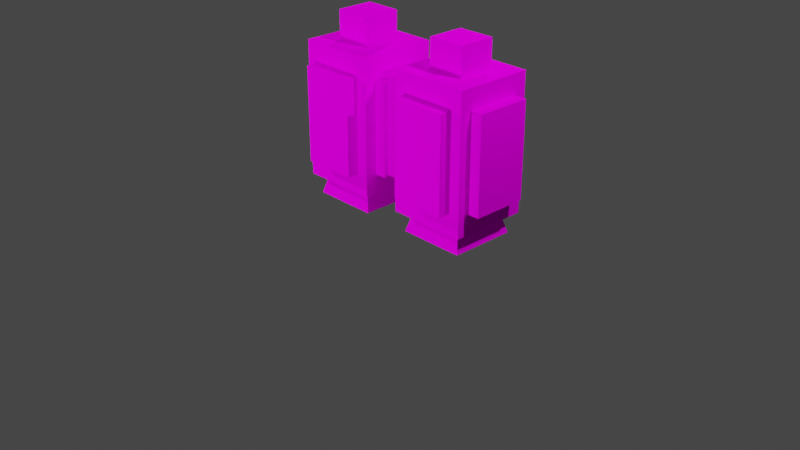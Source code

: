 # Source: jetpack.blend  (saved by Blender 2.90.8; exported with 4.5.12 LTS)
import bpy
from mathutils import Matrix  # noqa: F401  (used for matrix-valued properties, if any)

bpy.ops.wm.read_factory_settings(use_empty=True)
scene = bpy.context.scene
scene.name = 'Scene'

# ---- collections
col_collection = bpy.data.collections.new('Collection'); scene.collection.children.link(col_collection)

# ---- images (referenced by path relative to the original .blend; pixels are not part of the script)
import os
ASSET_DIR = os.environ.get("B2B_ASSET_DIR", "")  # directory of the original .blend (textures are referenced by path, not embedded)
HERE = os.path.dirname(os.path.abspath(__file__))  # packed textures are extracted next to this script under _unpacked/

def load_image(name, relpath, width, height, colorspace="sRGB"):
    """Load a texture the original file referenced (path relative to the .blend, or extracted next to this script)."""
    p = next((c for c in (os.path.join(HERE, relpath), os.path.join(ASSET_DIR, relpath)) if relpath and os.path.exists(c)), "")
    if p:
        img = bpy.data.images.load(p, check_existing=True)
        img.name = name
    else:  # same state as the original file: an image datablock whose file is absent (Cycles renders it pink)
        img = bpy.data.images.new(name, width, height)
        img.source = "FILE"
        img.filepath = "//" + (relpath or name)
    img.colorspace_settings.name = colorspace
    return img
img_blown_up_jetpack_advanced_map_wraparound_png = load_image('blown-up-jetpack_advanced_map_wraparound.png', 'blown-up-jetpack_advanced_map_wraparound.png', 1024, 1024, 'sRGB')

# ---- materials (node trees are filled in below, after node groups)
mat_material_001 = bpy.data.materials.new('Material.001')
mat_material_001.use_transparent_shadow = False
mat_material_002 = bpy.data.materials.new('Material.002')
mat_material_002.use_transparent_shadow = False
mat_material_004 = bpy.data.materials.new('Material.004')
mat_material_004.use_transparent_shadow = False

# ---- material node trees
mat_material_001.use_nodes = True; mat_material_001.node_tree.nodes.clear()
_N = mat_material_001.node_tree.nodes; _L = mat_material_001.node_tree.links
n0 = _N.new('ShaderNodeBsdfPrincipled'); n0.name = 'Principled BSDF'; n0.location = (10, 300)
n0.distribution = 'GGX'
n0.subsurface_method = 'BURLEY'
n0.inputs[3].default_value = 1.45
n0.inputs[13].default_value = 0.0
n0.inputs[27].default_value = (0.0, 0.0, 0.0, 1.0)
n0.inputs[28].default_value = 1.0
n1 = _N.new('ShaderNodeOutputMaterial'); n1.name = 'Material Output'; n1.location = (300, 300)
n2 = _N.new('ShaderNodeTexImage'); n2.name = 'Image Texture'; n2.location = (-305, 238)
n2.image = img_blown_up_jetpack_advanced_map_wraparound_png
n3 = _N.new('ShaderNodeUVMap'); n3.name = 'UV Map'; n3.location = (-498, 157)
n3.uv_map = 'UVMap'
_L.new(n0.outputs[0], n1.inputs[0])
_L.new(n2.outputs[0], n0.inputs[0])
_L.new(n3.outputs[0], n2.inputs[0])
n1.is_active_output = True

# ---- world
world_world = bpy.data.worlds.new('World'); scene.world = world_world
world_world.use_nodes = True; world_world.node_tree.nodes.clear()
_N = world_world.node_tree.nodes; _L = world_world.node_tree.links
n0 = _N.new('ShaderNodeOutputWorld'); n0.name = 'World Output'; n0.location = (300, 300)
n1 = _N.new('ShaderNodeBackground'); n1.name = 'Background'; n1.location = (10, 300)
n1.inputs[0].default_value = (0.05088, 0.05088, 0.05088, 1.0)
_L.new(n1.outputs[0], n0.inputs[0])
n0.is_active_output = True
world_world.color = (0.05088, 0.05088, 0.05088)
world_world.use_sun_shadow = False
world_world.sun_shadow_jitter_overblur = 0.0

# ---- cameras
cam_camera = bpy.data.cameras.new('Camera')
cam_camera.clip_end = 100.0
cam_camera.ortho_scale = 7.314

# ---- lights
light_light = bpy.data.lights.new('Light', 'POINT')
light_light.transmission_factor = 0.0
light_light.energy = 1000.0
light_light.shadow_soft_size = 0.1
light_light.shadow_maximum_resolution = 0.006
light_light.use_absolute_resolution = True
light_light_001 = bpy.data.lights.new('Light.001', 'POINT')
light_light_001.transmission_factor = 0.0
light_light_001.energy = 1000.0
light_light_001.shadow_soft_size = 0.1
light_light_001.shadow_maximum_resolution = 0.006
light_light_001.use_absolute_resolution = True
light_light_002 = bpy.data.lights.new('Light.002', 'POINT')
light_light_002.transmission_factor = 0.0
light_light_002.energy = 1000.0
light_light_002.shadow_soft_size = 0.1
light_light_002.shadow_maximum_resolution = 0.006
light_light_002.use_absolute_resolution = True
light_light_003 = bpy.data.lights.new('Light.003', 'POINT')
light_light_003.transmission_factor = 0.0
light_light_003.energy = 1000.0
light_light_003.shadow_soft_size = 0.1
light_light_003.shadow_maximum_resolution = 0.006
light_light_003.use_absolute_resolution = True

# ---- meshes
me_cube_001 = bpy.data.meshes.new('Cube.001')
me_cube_001.from_pydata([(0.329, -1.271, 1.705), (-0.3281, -1.271, 1.705), (-0.3281, -1.929, 1.705), (0.329, -1.929, 1.705), (0.4905, -2.3, 0.8382), (-0.4895, -2.3, 0.8382), (-0.4895, -2.51, 0.8382), (0.4905, -2.51, 0.8382), (-0.6995, -2.065, 0.7949), (-0.6995, -1.135, 0.7949), (-0.8944, -1.135, 0.7949), (-0.8944, -2.065, 0.7949), (0.4905, -1.11, -1.202), (0.4905, -2.09, -1.202), (0.5885, -2.188, -1.56), (0.5885, -1.012, -1.56), (0.7005, -1.11, 0.8382), (0.7005, -2.09, 0.8382), (0.9105, -2.09, 0.8382), (0.9105, -1.11, 0.8382), (0.4905, -0.9, 0.8382), (0.4905, -0.9, -0.8418), (0.4905, -0.69, -0.8418), (0.4905, -0.69, 0.8382), (0.329, -1.929, 1.198), (-0.3281, -1.929, 1.198), (-0.6995, -2.3, 1.198), (0.7005, -2.3, 1.198), (0.329, -1.271, 1.198), (0.329, -1.929, 1.198), (0.7005, -2.3, 1.198), (0.7005, -0.9, 1.198), (-0.3281, -1.929, 1.198), (-0.3281, -1.271, 1.198), (-0.6995, -0.9, 1.198), (-0.6995, -2.3, 1.198), (-0.3281, -1.271, 1.198), (0.329, -1.271, 1.198), (0.7005, -0.9, 1.198), (-0.6995, -0.9, 1.198), (0.329, -1.929, 1.705), (-0.3281, -1.929, 1.705), (-0.3281, -1.929, 1.198), (0.329, -1.929, 1.198), (0.329, -1.271, 1.705), (0.329, -1.929, 1.705), (0.329, -1.929, 1.198), (0.329, -1.271, 1.198), (-0.3281, -1.929, 1.705), (-0.3281, -1.271, 1.705), (-0.3281, -1.271, 1.198), (-0.3281, -1.929, 1.198), (-0.3281, -1.271, 1.705), (0.329, -1.271, 1.705), (0.329, -1.271, 1.198), (-0.3281, -1.271, 1.198), (-0.6995, -2.065, -0.7985), (-0.6995, -1.135, -0.7985), (-0.6995, -0.9, -1.202), (-0.6995, -2.3, -1.202), (-0.6995, -2.065, 0.7949), (-0.6995, -2.065, -0.7985), (-0.6995, -2.3, -1.202), (-0.6995, -2.3, 1.198), (-0.6995, -1.135, -0.7985), (-0.6995, -1.135, 0.7949), (-0.6995, -0.9, 1.198), (-0.6995, -0.9, -1.202), (-0.6995, -1.135, 0.7949), (-0.6995, -2.065, 0.7949), (-0.6995, -2.3, 1.198), (-0.6995, -0.9, 1.198), (-0.8944, -2.065, -0.7985), (-0.8944, -2.065, 0.7949), (-0.8944, -1.135, 0.7949), (-0.8944, -1.135, -0.7985), (-0.6995, -2.065, -0.7985), (-0.6995, -2.065, 0.7949), (-0.8944, -2.065, 0.7949), (-0.8944, -2.065, -0.7985), (-0.6995, -1.135, 0.7949), (-0.6995, -1.135, -0.7985), (-0.8944, -1.135, -0.7985), (-0.8944, -1.135, 0.7949), (-0.6995, -1.135, -0.7985), (-0.6995, -2.065, -0.7985), (-0.8944, -2.065, -0.7985), (-0.8944, -1.135, -0.7985), (-0.4895, -0.9, -0.8418), (0.4905, -0.9, -0.8418), (0.7005, -0.9, -1.202), (-0.6995, -0.9, -1.202), (0.4905, -0.9, -0.8418), (0.4905, -0.9, 0.8382), (0.7005, -0.9, 1.198), (0.7005, -0.9, -1.202), (-0.4895, -0.9, 0.8382), (-0.4895, -0.9, -0.8418), (-0.6995, -0.9, -1.202), (-0.6995, -0.9, 1.198), (0.4905, -0.9, 0.8382), (-0.4895, -0.9, 0.8382), (-0.6995, -0.9, 1.198), (0.7005, -0.9, 1.198), (-0.4895, -0.69, -0.8418), (-0.4895, -0.69, 0.8382), (0.4905, -0.69, 0.8382), (0.4905, -0.69, -0.8418), (-0.4895, -0.9, -0.8418), (-0.4895, -0.9, 0.8382), (-0.4895, -0.69, 0.8382), (-0.4895, -0.69, -0.8418), (0.4905, -0.9, -0.8418), (-0.4895, -0.9, -0.8418), (-0.4895, -0.69, -0.8418), (0.4905, -0.69, -0.8418), (-0.4895, -0.9, 0.8382), (0.4905, -0.9, 0.8382), (0.4905, -0.69, 0.8382), (-0.4895, -0.69, 0.8382), (0.7005, -1.11, 0.8382), (0.7005, -1.11, -0.8418), (0.7005, -0.9, -1.202), (0.7005, -0.9, 1.198), (0.7005, -2.09, -0.8418), (0.7005, -2.09, 0.8382), (0.7005, -2.3, 1.198), (0.7005, -2.3, -1.202), (0.7005, -2.09, 0.8382), (0.7005, -1.11, 0.8382), (0.7005, -0.9, 1.198), (0.7005, -2.3, 1.198), (0.7005, -1.11, -0.8418), (0.7005, -2.09, -0.8418), (0.7005, -2.3, -1.202), (0.7005, -0.9, -1.202), (0.9105, -1.11, -0.8418), (0.9105, -1.11, 0.8382), (0.9105, -2.09, 0.8382), (0.9105, -2.09, -0.8418), (0.7005, -1.11, -0.8418), (0.7005, -1.11, 0.8382), (0.9105, -1.11, 0.8382), (0.9105, -1.11, -0.8418), (0.7005, -2.09, -0.8418), (0.7005, -1.11, -0.8418), (0.9105, -1.11, -0.8418), (0.9105, -2.09, -0.8418), (0.7005, -2.09, 0.8382), (0.7005, -2.09, -0.8418), (0.9105, -2.09, -0.8418), (0.9105, -2.09, 0.8382), (-0.4895, -2.3, -0.8418), (-0.4895, -2.3, 0.8382), (-0.6995, -2.3, 1.198), (-0.6995, -2.3, -1.202), (0.4905, -2.3, 0.8382), (0.4905, -2.3, -0.8418), (0.7005, -2.3, -1.202), (0.7005, -2.3, 1.198), (-0.4895, -2.3, 0.8382), (0.4905, -2.3, 0.8382), (0.7005, -2.3, 1.198), (-0.6995, -2.3, 1.198), (0.4905, -2.3, -0.8418), (-0.4895, -2.3, -0.8418), (-0.6995, -2.3, -1.202), (0.7005, -2.3, -1.202), (0.4905, -2.51, -0.8418), (0.4905, -2.51, 0.8382), (-0.4895, -2.51, 0.8382), (-0.4895, -2.51, -0.8418), (-0.4895, -2.3, 0.8382), (-0.4895, -2.3, -0.8418), (-0.4895, -2.51, -0.8418), (-0.4895, -2.51, 0.8382), (-0.4895, -2.3, -0.8418), (0.4905, -2.3, -0.8418), (0.4905, -2.51, -0.8418), (-0.4895, -2.51, -0.8418), (0.4905, -2.3, -0.8418), (0.4905, -2.3, 0.8382), (0.4905, -2.51, 0.8382), (0.4905, -2.51, -0.8418), (-0.4895, -1.11, -1.202), (-0.4895, -2.09, -1.202), (-0.6995, -2.3, -1.202), (-0.6995, -0.9, -1.202), (0.4905, -1.11, -1.202), (-0.4895, -1.11, -1.202), (-0.6995, -0.9, -1.202), (0.7005, -0.9, -1.202), (-0.4895, -2.09, -1.202), (0.4905, -2.09, -1.202), (0.7005, -2.3, -1.202), (-0.6995, -2.3, -1.202), (0.4905, -2.09, -1.202), (0.4905, -1.11, -1.202), (0.7005, -0.9, -1.202), (0.7005, -2.3, -1.202), (-0.5875, -1.012, -1.56), (0.5885, -1.012, -1.56), (0.5885, -2.188, -1.56), (-0.5875, -2.188, -1.56), (-0.4895, -1.11, -1.202), (0.4905, -1.11, -1.202), (0.5885, -1.012, -1.56), (-0.5875, -1.012, -1.56), (0.4905, -2.09, -1.202), (-0.4895, -2.09, -1.202), (-0.5875, -2.188, -1.56), (0.5885, -2.188, -1.56), (-0.4895, -2.09, -1.202), (-0.4895, -1.11, -1.202), (-0.5875, -1.012, -1.56), (-0.5875, -2.188, -1.56)], [], [(2, 0, 1), (3, 0, 2), (6, 4, 5), (7, 4, 6), (10, 8, 9), (11, 8, 10), (14, 12, 13), (15, 12, 14), (18, 16, 17), (19, 16, 18), (22, 20, 21), (23, 20, 22), (26, 24, 25), (27, 24, 26), (30, 28, 29), (31, 28, 30), (34, 32, 33), (35, 32, 34), (38, 36, 37), (39, 36, 38), (42, 40, 41), (43, 40, 42), (46, 44, 45), (47, 44, 46), (50, 48, 49), (51, 48, 50), (54, 52, 53), (55, 52, 54), (58, 56, 57), (59, 56, 58), (62, 60, 61), (63, 60, 62), (66, 64, 65), (67, 64, 66), (70, 68, 69), (71, 68, 70), (74, 72, 73), (75, 72, 74), (78, 76, 77), (79, 76, 78), (82, 80, 81), (83, 80, 82), (86, 84, 85), (87, 84, 86), (90, 88, 89), (91, 88, 90), (94, 92, 93), (95, 92, 94), (98, 96, 97), (99, 96, 98), (102, 100, 101), (103, 100, 102), (106, 104, 105), (107, 104, 106), (110, 108, 109), (111, 108, 110), (114, 112, 113), (115, 112, 114), (118, 116, 117), (119, 116, 118), (122, 120, 121), (123, 120, 122), (126, 124, 125), (127, 124, 126), (130, 128, 129), (131, 128, 130), (134, 132, 133), (135, 132, 134), (138, 136, 137), (139, 136, 138), (142, 140, 141), (143, 140, 142), (146, 144, 145), (147, 144, 146), (150, 148, 149), (151, 148, 150), (154, 152, 153), (155, 152, 154), (158, 156, 157), (159, 156, 158), (162, 160, 161), (163, 160, 162), (166, 164, 165), (167, 164, 166), (170, 168, 169), (171, 168, 170), (174, 172, 173), (175, 172, 174), (178, 176, 177), (179, 176, 178), (182, 180, 181), (183, 180, 182), (186, 184, 185), (187, 184, 186), (190, 188, 189), (191, 188, 190), (194, 192, 193), (195, 192, 194), (198, 196, 197), (199, 196, 198), (202, 200, 201), (203, 200, 202), (206, 204, 205), (207, 204, 206), (210, 208, 209), (211, 208, 210), (214, 212, 213), (215, 212, 214)])
_uv = me_cube_001.uv_layers.new(name='UVMap')
_uv.uv.foreach_set('vector', [0.5237, 0.9969, 0.3138, 0.787, 0.5237, 0.787, 0.3138, 0.9969, 0.3138, 0.787, 0.5237, 0.9969, 0.6108, 0.9625, 0.5758, 0.7875, 0.5758, 0.9625, 0.6108, 0.7875, 0.5758, 0.7875, 0.6108, 0.9625, 0.1154, 0.3538, 0.1554, 0.1529, 0.1554, 0.3538, 0.1154, 0.1529, 0.1554, 0.1529, 0.1154, 0.3538, 0.5998, 0.7819, 0.345, 0.9774, 0.3419, 0.7821, 0.6029, 0.9775, 0.345, 0.9774, 0.5998, 0.7819, 0.4592, 0.9992, 0.5042, 0.8242, 0.5042, 0.9992, 0.4592, 0.8242, 0.5042, 0.8242, 0.4592, 0.9992, 0.2358, 0.8192, 0.5358, 0.8575, 0.2358, 0.8608, 0.5358, 0.8158, 0.5358, 0.8575, 0.2358, 0.8192, 0.006406, 0.886, 0.6815, 0.9707, 0.2382, 0.9691, 0.9422, 0.8874, 0.6815, 0.9707, 0.006406, 0.886, 0.7348, 0.939, 0.121, 0.841, 0.6368, 0.841, 0.02295, 0.939, 0.121, 0.841, 0.7348, 0.939, 0.04126, 0.8883, 0.4886, 0.9582, 0.2124, 0.9614, 0.658, 0.8812, 0.4886, 0.9582, 0.04126, 0.8883, 0.7444, 0.9427, 0.181, 0.8787, 0.5575, 0.8736, 0.02437, 0.955, 0.181, 0.8787, 0.7444, 0.9427, 0.2323, 0.7753, 0.006612, 0.5217, 0.2323, 0.5217, 0.006612, 0.7753, 0.006612, 0.5217, 0.2323, 0.7753, 0.821, 0.5397, 0.9754, 0.421, 0.9754, 0.5413, 0.821, 0.4194, 0.9754, 0.421, 0.821, 0.5397, 0.2768, 0.7865, 0.4602, 1.0, 0.4602, 0.7865, 0.2768, 1.0, 0.4602, 1.0, 0.2768, 0.7865, 0.3348, 0.8582, 0.4518, 0.9965, 0.3315, 0.9965, 0.4552, 0.8582, 0.4518, 0.9965, 0.3348, 0.8582, 0.1262, 0.8306, 0.6338, 0.9942, 0.1788, 0.9961, 0.6821, 0.8325, 0.6338, 0.9942, 0.1262, 0.8306, 0.5864, 0.775, 0.1858, 0.9774, 0.3714, 0.7758, 0.7673, 0.9982, 0.1858, 0.9774, 0.5906, 0.7876, 0.7501, 0.9669, 0.17, 0.8535, 0.62, 0.8535, 0.06994, 0.9669, 0.17, 0.8535, 0.7501, 0.9669, 0.5765, 0.9549, 0.2726, 0.8749, 0.5152, 0.8736, 0.2023, 0.9568, 0.2726, 0.8749, 0.5765, 0.9549, 0.7567, 0.9764, 0.9933, 0.5069, 0.9912, 0.976, 0.7588, 0.5073, 0.9933, 0.5069, 0.7567, 0.9764, 0.5754, 0.8179, 0.1929, 0.8546, 0.5754, 0.8546, 0.1929, 0.8179, 0.1929, 0.8546, 0.5754, 0.8179, 0.3096, 0.8838, 0.6504, 0.8521, 0.3096, 0.8521, 0.6504, 0.8838, 0.6504, 0.8521, 0.3096, 0.8838, 0.1179, 0.07958, 0.1496, 0.2804, 0.1496, 0.07958, 0.1179, 0.2804, 0.1496, 0.2804, 0.1179, 0.07958, 0.1083, 0.5683, 0.1458, 0.3558, 0.1458, 0.5308, 0.1333, 0.2533, 0.1708, 0.2908, 0.1333, 0.5033, 0.6993, 0.9284, 0.165, 0.8341, 0.605, 0.8341, 0.0707, 0.9284, 0.165, 0.8341, 0.6993, 0.9284, 0.01667, 0.3417, 0.2292, 0.3792, 0.05417, 0.3792, 0.6817, 0.785, 0.6442, 0.8225, 0.4317, 0.785, 0.625, 0.25, 0.5875, 0.4625, 0.5875, 0.2875, 0.625, 0.5, 0.5875, 0.4625, 0.625, 0.25, 0.4524, 0.9999, 0.2774, 0.8249, 0.4524, 0.8249, 0.2375, 0.9725, 0.2375, 0.7975, 0.4125, 0.9725, 0.5725, 0.8158, 0.2825, 0.8575, 0.5742, 0.8558, 0.2808, 0.8175, 0.2825, 0.8575, 0.5725, 0.8158, 0.4125, 0.2875, 0.4125, 0.4625, 0.4125, 0.2875, 0.4125, 0.4625, 0.4125, 0.4625, 0.4125, 0.2875, 0.5875, 0.4625, 0.5875, 0.2875, 0.5875, 0.4625, 0.5875, 0.2875, 0.5875, 0.2875, 0.5875, 0.4625, 0.7083, 0.9001, 0.2096, 0.811, 0.6205, 0.8119, 0.1214, 0.8988, 0.2096, 0.811, 0.7083, 0.9001, 0.6854, 0.9096, 0.118, 0.8095, 0.5853, 0.8095, 0.0179, 0.9096, 0.118, 0.8095, 0.6854, 0.9096, 0.4754, 0.9339, 0.2469, 0.8474, 0.4408, 0.8459, 0.2101, 0.936, 0.2469, 0.8474, 0.4754, 0.9339, 0.786, 0.9494, 0.1442, 0.8396, 0.6723, 0.8368, 0.0317, 0.9534, 0.1442, 0.8396, 0.786, 0.9494, 0.7503, 0.983, 0.9993, 0.496, 0.9971, 0.9797, 0.7501, 0.5042, 0.9993, 0.496, 0.7503, 0.983, 0.5392, 0.8192, 0.2358, 0.8575, 0.5392, 0.8542, 0.2358, 0.8225, 0.2358, 0.8575, 0.5392, 0.8192, 0.5025, 0.8158, 0.5442, 0.9908, 0.5442, 0.8158, 0.5025, 0.9908, 0.5442, 0.9908, 0.5025, 0.8158, 0.3392, 0.8842, 0.6442, 0.9308, 0.3392, 0.9292, 0.6442, 0.8858, 0.6442, 0.9308, 0.3392, 0.8842, 0.6971, 0.9084, 0.1439, 0.8108, 0.5995, 0.8108, 0.04626, 0.9084, 0.1439, 0.8108, 0.6971, 0.9084, 0.8039, 0.9743, 0.1384, 0.8574, 0.6863, 0.857, 0.02107, 0.9749, 0.1384, 0.8574, 0.8039, 0.9743, 0.5091, 0.9363, 0.2892, 0.8436, 0.4765, 0.8439, 0.2559, 0.9361, 0.2892, 0.8436, 0.5091, 0.9363, 0.7495, 0.9257, 0.1442, 0.8231, 0.6421, 0.8197, 0.03828, 0.9305, 0.1442, 0.8231, 0.7495, 0.9257, 0.02289, 0.8925, 0.1971, 0.5208, 0.1963, 0.8943, 0.02372, 0.519, 0.1971, 0.5208, 0.02289, 0.8925, 0.4125, 0.9625, 0.6875, 0.9225, 0.4125, 0.9225, 0.6875, 0.9625, 0.6875, 0.9225, 0.4125, 0.9625, 0.4125, 0.7875, 0.4125, 0.9625, 0.4125, 0.7875, 0.4125, 0.9625, 0.4125, 0.9625, 0.4125, 0.7875, 0.5875, 0.7875, 0.4125, 0.7875, 0.5875, 0.7875, 0.4125, 0.7875, 0.4125, 0.7875, 0.5875, 0.7875, 0.125, 0.75, 0.1625, 0.5375, 0.1625, 0.7125, 0.125, 0.5, 0.1625, 0.5375, 0.125, 0.75, 0.6954, 0.9542, 0.2104, 0.8668, 0.61, 0.8682, 0.1245, 0.9521, 0.2104, 0.8668, 0.6954, 0.9542, 0.6836, 0.9195, 0.2128, 0.8364, 0.6005, 0.8364, 0.1297, 0.9195, 0.2128, 0.8364, 0.6836, 0.9195, 0.1073, 0.857, 0.5759, 0.9397, 0.19, 0.9397, 0.6586, 0.857, 0.5759, 0.9397, 0.1073, 0.857, 0.1984, 0.4688, 0.02335, 0.2938, 0.1984, 0.2938, 0.02335, 0.4688, 0.02335, 0.2938, 0.1984, 0.4688, 0.5653, 0.8262, 0.3872, 0.9638, 0.5622, 0.9638, 0.3903, 0.8262, 0.3872, 0.9638, 0.5653, 0.8262, 0.06259, 0.8605, 0.5774, 0.9929, 0.06259, 0.9929, 0.5774, 0.8605, 0.5774, 0.9929, 0.06259, 0.8605, 0.1625, 0.5375, 0.1625, 0.7125, 0.1625, 0.5375, 0.1625, 0.7125, 0.1625, 0.7125, 0.1625, 0.5375])
me_cube_001.materials.append(mat_material_001)
me_cube_001.materials.append(mat_material_002)
me_cube_001.materials.append(mat_material_004)
me_cube_001.use_remesh_fix_poles = True
me_cube_001.use_remesh_preserve_attributes = False
me_cube_001.use_mirror_vertex_groups = False
me_cube_001.update()
me_cube_002 = bpy.data.meshes.new('Cube.002')
me_cube_002.from_pydata([(0.329, -1.271, 1.705), (-0.3281, -1.271, 1.705), (-0.3281, -1.929, 1.705), (0.329, -1.929, 1.705), (0.4905, -2.3, 0.8382), (-0.4895, -2.3, 0.8382), (-0.4895, -2.51, 0.8382), (0.4905, -2.51, 0.8382), (-0.6995, -2.065, 0.7949), (-0.6995, -1.135, 0.7949), (-0.8944, -1.135, 0.7949), (-0.8944, -2.065, 0.7949), (0.4905, -1.11, -1.202), (0.4905, -2.09, -1.202), (0.5885, -2.188, -1.56), (0.5885, -1.012, -1.56), (0.7005, -1.11, 0.8382), (0.7005, -2.09, 0.8382), (0.9105, -2.09, 0.8382), (0.9105, -1.11, 0.8382), (0.4905, -0.9, 0.8382), (0.4905, -0.9, -0.8418), (0.4905, -0.69, -0.8418), (0.4905, -0.69, 0.8382), (0.329, -1.929, 1.198), (-0.3281, -1.929, 1.198), (-0.6995, -2.3, 1.198), (0.7005, -2.3, 1.198), (0.329, -1.271, 1.198), (0.329, -1.929, 1.198), (0.7005, -2.3, 1.198), (0.7005, -0.9, 1.198), (-0.3281, -1.929, 1.198), (-0.3281, -1.271, 1.198), (-0.6995, -0.9, 1.198), (-0.6995, -2.3, 1.198), (-0.3281, -1.271, 1.198), (0.329, -1.271, 1.198), (0.7005, -0.9, 1.198), (-0.6995, -0.9, 1.198), (0.329, -1.929, 1.705), (-0.3281, -1.929, 1.705), (-0.3281, -1.929, 1.198), (0.329, -1.929, 1.198), (0.329, -1.271, 1.705), (0.329, -1.929, 1.705), (0.329, -1.929, 1.198), (0.329, -1.271, 1.198), (-0.3281, -1.929, 1.705), (-0.3281, -1.271, 1.705), (-0.3281, -1.271, 1.198), (-0.3281, -1.929, 1.198), (-0.3281, -1.271, 1.705), (0.329, -1.271, 1.705), (0.329, -1.271, 1.198), (-0.3281, -1.271, 1.198), (-0.6995, -2.065, -0.7985), (-0.6995, -1.135, -0.7985), (-0.6995, -0.9, -1.202), (-0.6995, -2.3, -1.202), (-0.6995, -2.065, 0.7949), (-0.6995, -2.065, -0.7985), (-0.6995, -2.3, -1.202), (-0.6995, -2.3, 1.198), (-0.6995, -1.135, -0.7985), (-0.6995, -1.135, 0.7949), (-0.6995, -0.9, 1.198), (-0.6995, -0.9, -1.202), (-0.6995, -1.135, 0.7949), (-0.6995, -2.065, 0.7949), (-0.6995, -2.3, 1.198), (-0.6995, -0.9, 1.198), (-0.8944, -2.065, -0.7985), (-0.8944, -2.065, 0.7949), (-0.8944, -1.135, 0.7949), (-0.8944, -1.135, -0.7985), (-0.6995, -2.065, -0.7985), (-0.6995, -2.065, 0.7949), (-0.8944, -2.065, 0.7949), (-0.8944, -2.065, -0.7985), (-0.6995, -1.135, 0.7949), (-0.6995, -1.135, -0.7985), (-0.8944, -1.135, -0.7985), (-0.8944, -1.135, 0.7949), (-0.6995, -1.135, -0.7985), (-0.6995, -2.065, -0.7985), (-0.8944, -2.065, -0.7985), (-0.8944, -1.135, -0.7985), (-0.4895, -0.9, -0.8418), (0.4905, -0.9, -0.8418), (0.7005, -0.9, -1.202), (-0.6995, -0.9, -1.202), (0.4905, -0.9, -0.8418), (0.4905, -0.9, 0.8382), (0.7005, -0.9, 1.198), (0.7005, -0.9, -1.202), (-0.4895, -0.9, 0.8382), (-0.4895, -0.9, -0.8418), (-0.6995, -0.9, -1.202), (-0.6995, -0.9, 1.198), (0.4905, -0.9, 0.8382), (-0.4895, -0.9, 0.8382), (-0.6995, -0.9, 1.198), (0.7005, -0.9, 1.198), (-0.4895, -0.69, -0.8418), (-0.4895, -0.69, 0.8382), (0.4905, -0.69, 0.8382), (0.4905, -0.69, -0.8418), (-0.4895, -0.9, -0.8418), (-0.4895, -0.9, 0.8382), (-0.4895, -0.69, 0.8382), (-0.4895, -0.69, -0.8418), (0.4905, -0.9, -0.8418), (-0.4895, -0.9, -0.8418), (-0.4895, -0.69, -0.8418), (0.4905, -0.69, -0.8418), (-0.4895, -0.9, 0.8382), (0.4905, -0.9, 0.8382), (0.4905, -0.69, 0.8382), (-0.4895, -0.69, 0.8382), (0.7005, -1.11, 0.8382), (0.7005, -1.11, -0.8418), (0.7005, -0.9, -1.202), (0.7005, -0.9, 1.198), (0.7005, -2.09, -0.8418), (0.7005, -2.09, 0.8382), (0.7005, -2.3, 1.198), (0.7005, -2.3, -1.202), (0.7005, -2.09, 0.8382), (0.7005, -1.11, 0.8382), (0.7005, -0.9, 1.198), (0.7005, -2.3, 1.198), (0.7005, -1.11, -0.8418), (0.7005, -2.09, -0.8418), (0.7005, -2.3, -1.202), (0.7005, -0.9, -1.202), (0.9105, -1.11, -0.8418), (0.9105, -1.11, 0.8382), (0.9105, -2.09, 0.8382), (0.9105, -2.09, -0.8418), (0.7005, -1.11, -0.8418), (0.7005, -1.11, 0.8382), (0.9105, -1.11, 0.8382), (0.9105, -1.11, -0.8418), (0.7005, -2.09, -0.8418), (0.7005, -1.11, -0.8418), (0.9105, -1.11, -0.8418), (0.9105, -2.09, -0.8418), (0.7005, -2.09, 0.8382), (0.7005, -2.09, -0.8418), (0.9105, -2.09, -0.8418), (0.9105, -2.09, 0.8382), (-0.4895, -2.3, -0.8418), (-0.4895, -2.3, 0.8382), (-0.6995, -2.3, 1.198), (-0.6995, -2.3, -1.202), (0.4905, -2.3, 0.8382), (0.4905, -2.3, -0.8418), (0.7005, -2.3, -1.202), (0.7005, -2.3, 1.198), (-0.4895, -2.3, 0.8382), (0.4905, -2.3, 0.8382), (0.7005, -2.3, 1.198), (-0.6995, -2.3, 1.198), (0.4905, -2.3, -0.8418), (-0.4895, -2.3, -0.8418), (-0.6995, -2.3, -1.202), (0.7005, -2.3, -1.202), (0.4905, -2.51, -0.8418), (0.4905, -2.51, 0.8382), (-0.4895, -2.51, 0.8382), (-0.4895, -2.51, -0.8418), (-0.4895, -2.3, 0.8382), (-0.4895, -2.3, -0.8418), (-0.4895, -2.51, -0.8418), (-0.4895, -2.51, 0.8382), (-0.4895, -2.3, -0.8418), (0.4905, -2.3, -0.8418), (0.4905, -2.51, -0.8418), (-0.4895, -2.51, -0.8418), (0.4905, -2.3, -0.8418), (0.4905, -2.3, 0.8382), (0.4905, -2.51, 0.8382), (0.4905, -2.51, -0.8418), (-0.4895, -1.11, -1.202), (-0.4895, -2.09, -1.202), (-0.6995, -2.3, -1.202), (-0.6995, -0.9, -1.202), (0.4905, -1.11, -1.202), (-0.4895, -1.11, -1.202), (-0.6995, -0.9, -1.202), (0.7005, -0.9, -1.202), (-0.4895, -2.09, -1.202), (0.4905, -2.09, -1.202), (0.7005, -2.3, -1.202), (-0.6995, -2.3, -1.202), (0.4905, -2.09, -1.202), (0.4905, -1.11, -1.202), (0.7005, -0.9, -1.202), (0.7005, -2.3, -1.202), (-0.5875, -1.012, -1.56), (0.5885, -1.012, -1.56), (0.5885, -2.188, -1.56), (-0.5875, -2.188, -1.56), (-0.4895, -1.11, -1.202), (0.4905, -1.11, -1.202), (0.5885, -1.012, -1.56), (-0.5875, -1.012, -1.56), (0.4905, -2.09, -1.202), (-0.4895, -2.09, -1.202), (-0.5875, -2.188, -1.56), (0.5885, -2.188, -1.56), (-0.4895, -2.09, -1.202), (-0.4895, -1.11, -1.202), (-0.5875, -1.012, -1.56), (-0.5875, -2.188, -1.56)], [], [(2, 0, 1), (3, 0, 2), (6, 4, 5), (7, 4, 6), (10, 8, 9), (11, 8, 10), (14, 12, 13), (15, 12, 14), (18, 16, 17), (19, 16, 18), (22, 20, 21), (23, 20, 22), (26, 24, 25), (27, 24, 26), (30, 28, 29), (31, 28, 30), (34, 32, 33), (35, 32, 34), (38, 36, 37), (39, 36, 38), (42, 40, 41), (43, 40, 42), (46, 44, 45), (47, 44, 46), (50, 48, 49), (51, 48, 50), (54, 52, 53), (55, 52, 54), (58, 56, 57), (59, 56, 58), (62, 60, 61), (63, 60, 62), (66, 64, 65), (67, 64, 66), (70, 68, 69), (71, 68, 70), (74, 72, 73), (75, 72, 74), (78, 76, 77), (79, 76, 78), (82, 80, 81), (83, 80, 82), (86, 84, 85), (87, 84, 86), (90, 88, 89), (91, 88, 90), (94, 92, 93), (95, 92, 94), (98, 96, 97), (99, 96, 98), (102, 100, 101), (103, 100, 102), (106, 104, 105), (107, 104, 106), (110, 108, 109), (111, 108, 110), (114, 112, 113), (115, 112, 114), (118, 116, 117), (119, 116, 118), (122, 120, 121), (123, 120, 122), (126, 124, 125), (127, 124, 126), (130, 128, 129), (131, 128, 130), (134, 132, 133), (135, 132, 134), (138, 136, 137), (139, 136, 138), (142, 140, 141), (143, 140, 142), (146, 144, 145), (147, 144, 146), (150, 148, 149), (151, 148, 150), (154, 152, 153), (155, 152, 154), (158, 156, 157), (159, 156, 158), (162, 160, 161), (163, 160, 162), (166, 164, 165), (167, 164, 166), (170, 168, 169), (171, 168, 170), (174, 172, 173), (175, 172, 174), (178, 176, 177), (179, 176, 178), (182, 180, 181), (183, 180, 182), (186, 184, 185), (187, 184, 186), (190, 188, 189), (191, 188, 190), (194, 192, 193), (195, 192, 194), (198, 196, 197), (199, 196, 198), (202, 200, 201), (203, 200, 202), (206, 204, 205), (207, 204, 206), (210, 208, 209), (211, 208, 210), (214, 212, 213), (215, 212, 214)])
_uv = me_cube_002.uv_layers.new(name='UVMap')
_uv.uv.foreach_set('vector', [0.5237, 0.9969, 0.3138, 0.787, 0.5237, 0.787, 0.3138, 0.9969, 0.3138, 0.787, 0.5237, 0.9969, 0.6108, 0.9625, 0.5758, 0.7875, 0.5758, 0.9625, 0.6108, 0.7875, 0.5758, 0.7875, 0.6108, 0.9625, 0.1154, 0.3538, 0.1554, 0.1529, 0.1554, 0.3538, 0.1154, 0.1529, 0.1554, 0.1529, 0.1154, 0.3538, 0.5998, 0.7819, 0.345, 0.9774, 0.3419, 0.7821, 0.6029, 0.9775, 0.345, 0.9774, 0.5998, 0.7819, 0.4592, 0.9992, 0.5042, 0.8242, 0.5042, 0.9992, 0.4592, 0.8242, 0.5042, 0.8242, 0.4592, 0.9992, 0.2358, 0.8192, 0.5358, 0.8575, 0.2358, 0.8608, 0.5358, 0.8158, 0.5358, 0.8575, 0.2358, 0.8192, -0.02194, 0.8839, 0.6815, 0.9707, 0.2382, 0.9691, 0.9422, 0.8874, 0.6815, 0.9707, -0.02194, 0.8839, 0.7348, 0.939, 0.121, 0.841, 0.6368, 0.841, 0.02295, 0.939, 0.121, 0.841, 0.7348, 0.939, 0.04126, 0.8883, 0.4886, 0.9582, 0.2124, 0.9614, 0.658, 0.8812, 0.4886, 0.9582, 0.04126, 0.8883, 0.7444, 0.9427, 0.181, 0.8787, 0.5575, 0.8736, -0.003977, 0.9529, 0.181, 0.8787, 0.7444, 0.9427, 0.2323, 0.7753, 0.006612, 0.5217, 0.2323, 0.5217, 0.006612, 0.7753, 0.006612, 0.5217, 0.2323, 0.7753, 0.821, 0.5397, 0.9754, 0.421, 0.9754, 0.5413, 0.821, 0.4194, 0.9754, 0.421, 0.821, 0.5397, 0.2768, 0.7865, 0.4602, 1.0, 0.4602, 0.7865, 0.2768, 1.0, 0.4602, 1.0, 0.2768, 0.7865, 0.3348, 0.8582, 0.4518, 0.9965, 0.3315, 0.9965, 0.4552, 0.8582, 0.4518, 0.9965, 0.3348, 0.8582, 0.1262, 0.8306, 0.6338, 0.9942, 0.1788, 0.9961, 0.6926, 0.8283, 0.6338, 0.9942, 0.1262, 0.8306, 0.5864, 0.775, 0.1858, 0.9774, 0.3714, 0.7758, 0.7673, 0.9982, 0.1858, 0.9774, 0.5864, 0.775, 0.7501, 0.9669, 0.17, 0.8535, 0.62, 0.8535, 0.06994, 0.9669, 0.17, 0.8535, 0.7501, 0.9669, 0.5765, 0.9549, 0.2726, 0.8749, 0.5152, 0.8736, 0.2023, 0.9568, 0.2726, 0.8749, 0.5765, 0.9549, 0.7567, 0.9764, 0.9933, 0.5069, 0.9912, 0.976, 0.7588, 0.5073, 0.9933, 0.5069, 0.7567, 0.9764, 0.5754, 0.8179, 0.1929, 0.8546, 0.5754, 0.8546, 0.1929, 0.8179, 0.1929, 0.8546, 0.5754, 0.8179, 0.3096, 0.8838, 0.6504, 0.8521, 0.3096, 0.8521, 0.6504, 0.8838, 0.6504, 0.8521, 0.3096, 0.8838, 0.1179, 0.07958, 0.1496, 0.2804, 0.1496, 0.07958, 0.1179, 0.2804, 0.1496, 0.2804, 0.1179, 0.07958, 0.06085, 0.9032, 0.1533, 0.3792, 0.1533, 0.8108, 0.06085, 0.2868, 0.1533, 0.3792, 0.06085, 0.9032, 0.6993, 0.9284, 0.165, 0.8341, 0.605, 0.8341, 0.0707, 0.9284, 0.165, 0.8341, 0.6993, 0.9284, 0.121, 0.8558, 0.5698, 0.935, 0.2002, 0.935, 0.649, 0.8558, 0.5698, 0.935, 0.121, 0.8558, 0.625, 0.25, 0.5875, 0.4625, 0.5875, 0.2875, 0.625, 0.5, 0.5875, 0.4625, 0.625, 0.25, 0.4125, 0.9725, 0.2375, 0.7975, 0.4125, 0.7975, 0.2375, 0.9725, 0.2375, 0.7975, 0.4125, 0.9725, 0.5725, 0.8158, 0.2825, 0.8575, 0.5742, 0.8558, 0.2808, 0.8175, 0.2825, 0.8575, 0.5725, 0.8158, 0.4125, 0.2875, 0.4125, 0.4625, 0.4125, 0.2875, 0.4125, 0.4625, 0.4125, 0.4625, 0.4125, 0.2875, 0.5875, 0.4625, 0.5875, 0.2875, 0.5875, 0.4625, 0.5875, 0.2875, 0.5875, 0.2875, 0.5875, 0.4625, 0.7083, 0.9001, 0.2096, 0.811, 0.6205, 0.8119, 0.1214, 0.8988, 0.2096, 0.811, 0.7083, 0.9001, 0.6854, 0.9096, 0.118, 0.8095, 0.5853, 0.8095, 0.0179, 0.9096, 0.118, 0.8095, 0.6854, 0.9096, 0.4754, 0.9339, 0.2469, 0.8474, 0.4408, 0.8459, 0.2101, 0.936, 0.2469, 0.8474, 0.4754, 0.9339, 0.786, 0.9494, 0.1442, 0.8396, 0.6723, 0.8368, 0.0317, 0.9534, 0.1442, 0.8396, 0.786, 0.9494, 0.7503, 0.983, 0.9993, 0.496, 0.9971, 0.9797, 0.7501, 0.5042, 0.9993, 0.496, 0.7503, 0.983, 0.5392, 0.8192, 0.2358, 0.8575, 0.5392, 0.8542, 0.2358, 0.8225, 0.2358, 0.8575, 0.5392, 0.8192, 0.5025, 0.8158, 0.5442, 0.9908, 0.5442, 0.8158, 0.5025, 0.9908, 0.5442, 0.9908, 0.5025, 0.8158, 0.3392, 0.8842, 0.6442, 0.9308, 0.3392, 0.9292, 0.6442, 0.8858, 0.6442, 0.9308, 0.3392, 0.8842, 0.625, 1.0, 0.4125, 0.9625, 0.5875, 0.9625, 0.375, 1.0, 0.4125, 0.9625, 0.625, 1.0, 0.8039, 0.9743, 0.1384, 0.8574, 0.6863, 0.857, 0.02107, 0.9749, 0.1384, 0.8574, 0.8039, 0.9743, 0.5091, 0.9363, 0.2892, 0.8436, 0.4765, 0.8439, 0.2559, 0.9361, 0.2892, 0.8436, 0.5091, 0.9363, 0.7495, 0.9257, 0.1442, 0.8231, 0.6421, 0.8197, 0.03828, 0.9305, 0.1442, 0.8231, 0.7495, 0.9257, 0.7584, 0.9956, 0.9949, 0.4911, 0.9938, 0.998, 0.7596, 0.4886, 0.9949, 0.4911, 0.7584, 0.9956, 0.4125, 0.9625, 0.6875, 0.9225, 0.4125, 0.9225, 0.6875, 0.9625, 0.6875, 0.9225, 0.4125, 0.9625, 0.4125, 0.7875, 0.4125, 0.9625, 0.4125, 0.7875, 0.4125, 0.9625, 0.4125, 0.9625, 0.4125, 0.7875, 0.5875, 0.7875, 0.4125, 0.7875, 0.5875, 0.7875, 0.4125, 0.7875, 0.4125, 0.7875, 0.5875, 0.7875, 0.125, 0.75, 0.1625, 0.5375, 0.1625, 0.7125, 0.125, 0.5, 0.1625, 0.5375, 0.125, 0.75, 0.6954, 0.9542, 0.2104, 0.8668, 0.61, 0.8682, 0.1245, 0.9521, 0.2104, 0.8668, 0.6954, 0.9542, 0.6836, 0.9195, 0.2128, 0.8364, 0.6005, 0.8364, 0.1297, 0.9195, 0.2128, 0.8364, 0.6836, 0.9195, 0.1073, 0.857, 0.5759, 0.9397, 0.19, 0.9397, 0.6586, 0.857, 0.5759, 0.9397, 0.1073, 0.857, 0.1984, 0.4688, 0.02335, 0.2938, 0.1984, 0.2938, 0.02335, 0.4688, 0.02335, 0.2938, 0.1984, 0.4688, 0.5653, 0.8262, 0.3872, 0.9638, 0.5622, 0.9638, 0.3903, 0.8262, 0.3872, 0.9638, 0.5653, 0.8262, 0.06259, 0.8605, 0.5774, 0.9929, 0.06259, 0.9929, 0.5774, 0.8605, 0.5774, 0.9929, 0.06259, 0.8605, 0.1625, 0.5375, 0.1625, 0.7125, 0.1625, 0.5375, 0.1625, 0.7125, 0.1625, 0.7125, 0.1625, 0.5375])
me_cube_002.materials.append(mat_material_001)
me_cube_002.use_remesh_fix_poles = True
me_cube_002.use_remesh_preserve_attributes = False
me_cube_002.use_mirror_vertex_groups = False
me_cube_002.update()
me_cube_003 = bpy.data.meshes.new('Cube.003')
me_cube_003.from_pydata([(-1.0, -1.0, -1.0), (-1.0, -1.0, 1.0), (-1.0, 1.0, 1.0), (-1.0, 1.0, -1.0), (-1.0, 1.0, -1.0), (-1.0, 1.0, 1.0), (1.0, 1.0, 1.0), (1.0, 1.0, -1.0), (1.0, 1.0, -1.0), (1.0, 1.0, 1.0), (1.0, -1.0, 1.0), (1.0, -1.0, -1.0), (1.0, -1.0, -1.0), (1.0, -1.0, 1.0), (-1.0, -1.0, 1.0), (-1.0, -1.0, -1.0), (-1.0, 1.0, -1.0), (1.0, 1.0, -1.0), (1.0, -1.0, -1.0), (-1.0, -1.0, -1.0), (1.0, 1.0, 1.0), (-1.0, 1.0, 1.0), (-1.0, -1.0, 1.0), (1.0, -1.0, 1.0)], [], [(2, 0, 1), (3, 0, 2), (6, 4, 5), (7, 4, 6), (10, 8, 9), (11, 8, 10), (14, 12, 13), (15, 12, 14), (18, 16, 17), (19, 16, 18), (22, 20, 21), (23, 20, 22)])
_uv = me_cube_003.uv_layers.new(name='UVMap')
_uv.uv.foreach_set('vector', [1.0, 0.6167, 0.75, 0.3667, 1.0, 0.3667, 0.75, 0.6167, 0.75, 0.3667, 1.0, 0.6167, 0.2113, 0.8899, 0.01354, 0.2967, 0.2113, 0.2967, 0.01354, 0.8899, 0.01354, 0.2967, 0.2113, 0.8899, 0.625, 0.75, 0.375, 0.5, 0.625, 0.5, 0.375, 0.75, 0.375, 0.5, 0.625, 0.75, 0.006102, 0.9087, 0.224, 0.2513, 0.2237, 0.9193, 0.006425, 0.2408, 0.224, 0.2513, 0.006102, 0.9087, 0.217, 0.9803, 0.023, 0.7863, 0.217, 0.7863, 0.023, 0.9803, 0.023, 0.7863, 0.217, 0.9803, 0.5873, 0.9967, 0.3783, 0.7877, 0.5873, 0.7877, 0.3783, 0.9967, 0.3783, 0.7877, 0.5873, 0.9967])
me_cube_003.materials.append(mat_material_001)
me_cube_003.use_remesh_fix_poles = True
me_cube_003.use_remesh_preserve_attributes = False
me_cube_003.use_mirror_vertex_groups = False
me_cube_003.update()

# ---- objects
ob_root = bpy.data.objects.new('ROOT', None)
ob_cube = bpy.data.objects.new('Cube', me_cube_001)
ob_cube_001 = bpy.data.objects.new('Cube.001', me_cube_002)
ob_cube_002 = bpy.data.objects.new('Cube.002', me_cube_003)
ob_light = bpy.data.objects.new('Light', light_light)
ob_camera = bpy.data.objects.new('Camera', cam_camera)
ob_light_001 = bpy.data.objects.new('Light.001', light_light_001)
ob_light_002 = bpy.data.objects.new('Light.002', light_light_002)
ob_light_003 = bpy.data.objects.new('Light.003', light_light_003)

# ---- transforms, parenting, visibility, modifiers, constraints
ob_root.location = (0.0, 0.0, 0.0)
ob_root.rotation_mode = 'QUATERNION'
ob_root.rotation_quaternion = (1.0, 0.0, 0.0, 0.0)
ob_root.lineart.crease_threshold = 0.0
ob_cube.parent = ob_root
ob_cube.location = (1.611, 0.1648, 0.9762)
ob_cube.rotation_mode = 'QUATERNION'
ob_cube.rotation_quaternion = (0.7071, 0.0, 0.0, -0.7071)
ob_cube.scale = (0.6043, 0.6043, 0.6043)
ob_cube.lineart.crease_threshold = 0.0
ob_cube_001.parent = ob_root
ob_cube_001.location = (0.35, 0.1648, 0.9762)
ob_cube_001.rotation_mode = 'QUATERNION'
ob_cube_001.rotation_quaternion = (0.7071, 0.0, 0.0, -0.7071)
ob_cube_001.scale = (0.6043, 0.6043, 0.6043)
ob_cube_001.lineart.crease_threshold = 0.0
ob_cube_002.parent = ob_root
ob_cube_002.location = (0.0, 0.1498, 1.008)
ob_cube_002.rotation_mode = 'QUATERNION'
ob_cube_002.rotation_quaternion = (1.0, 0.0, 0.0, 0.0)
ob_cube_002.scale = (0.2356, 0.2356, 0.5183)
ob_cube_002.lineart.crease_threshold = 0.0
ob_light.location = (4.076, 1.005, 5.904)
ob_light.rotation_euler = (0.6503, 0.05522, 1.866)
ob_light.lock_rotations_4d = False
ob_light.empty_display_type = 'ARROWS'
ob_light.color = (0.0, 0.0, 0.0, 0.0)
ob_light.lineart.crease_threshold = 0.0
ob_camera.location = (7.359, -6.926, 4.958)
ob_camera.rotation_euler = (1.109, 0.0, 0.8149)
ob_camera.lock_rotations_4d = False
ob_camera.empty_display_type = 'ARROWS'
ob_camera.color = (0.0, 0.0, 0.0, 0.0)
ob_camera.display_type = 'WIRE'
ob_camera.lineart.crease_threshold = 0.0
ob_light_001.location = (-2.497, 5.342, 5.295)
ob_light_001.rotation_euler = (0.6503, 0.05522, 1.866)
ob_light_001.lock_rotations_4d = False
ob_light_001.empty_display_type = 'ARROWS'
ob_light_001.color = (0.0, 0.0, 0.0, 0.0)
ob_light_001.lineart.crease_threshold = 0.0
ob_light_002.location = (0.6985, -6.653, 0.6952)
ob_light_002.rotation_euler = (0.6503, 0.05522, 1.866)
ob_light_002.lock_rotations_4d = False
ob_light_002.empty_display_type = 'ARROWS'
ob_light_002.color = (0.0, 0.0, 0.0, 0.0)
ob_light_002.lineart.crease_threshold = 0.0
ob_light_003.location = (-5.832, -3.112, 3.568)
ob_light_003.rotation_euler = (0.6503, 0.05522, 1.866)
ob_light_003.lock_rotations_4d = False
ob_light_003.empty_display_type = 'ARROWS'
ob_light_003.color = (0.0, 0.0, 0.0, 0.0)
ob_light_003.lineart.crease_threshold = 0.0

# ---- collection membership
scene.collection.objects.link(ob_root)
scene.collection.objects.link(ob_cube)
scene.collection.objects.link(ob_cube_001)
scene.collection.objects.link(ob_cube_002)
col_collection.objects.link(ob_light)
col_collection.objects.link(ob_camera)
col_collection.objects.link(ob_light_001)
col_collection.objects.link(ob_light_002)
col_collection.objects.link(ob_light_003)

# ---- scene / render settings (as saved in the file)
scene.camera = ob_camera
scene.frame_start = 1; scene.frame_end = 250; scene.frame_set(1)
scene.render.engine = 'BLENDER_EEVEE_NEXT'
scene.cycles.use_denoising = False
scene.cycles.samples = 128
scene.cycles.sampling_pattern = 'TABULATED_SOBOL'
scene.cycles.use_adaptive_sampling = False
scene.cycles.use_light_tree = False
scene.view_settings.view_transform = 'Filmic'
bpy.context.view_layer.update()
